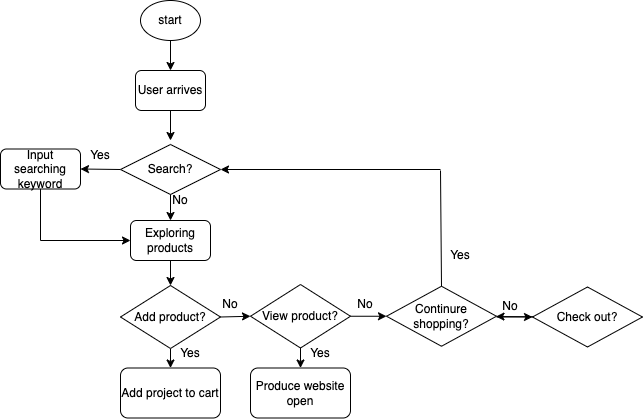

The diagram above was exported from draw.io. Its source (the exported page's mxGraphModel, read from the mxfile embedded in the PNG):
<mxGraphModel dx="619" dy="402" grid="1" gridSize="10" guides="1" tooltips="1" connect="1" arrows="1" fold="1" page="1" pageScale="1" pageWidth="850" pageHeight="1100" math="0" shadow="0">
  <root>
    <mxCell id="0" />
    <mxCell id="1" parent="0" />
    <mxCell id="3" value="start" style="ellipse;whiteSpace=wrap;html=1;" vertex="1" parent="1">
      <mxGeometry x="230" y="70" width="60" height="40" as="geometry" />
    </mxCell>
    <mxCell id="4" value="User arrives" style="rounded=1;whiteSpace=wrap;html=1;" vertex="1" parent="1">
      <mxGeometry x="225" y="140" width="70" height="40" as="geometry" />
    </mxCell>
    <mxCell id="75" style="edgeStyle=none;html=1;exitX=0;exitY=0.5;exitDx=0;exitDy=0;entryX=1;entryY=0.5;entryDx=0;entryDy=0;" edge="1" parent="1" source="5" target="7">
      <mxGeometry relative="1" as="geometry" />
    </mxCell>
    <mxCell id="5" value="Search?" style="rhombus;whiteSpace=wrap;html=1;" vertex="1" parent="1">
      <mxGeometry x="210" y="214" width="100" height="50" as="geometry" />
    </mxCell>
    <mxCell id="71" style="edgeStyle=none;html=1;exitX=0.5;exitY=1;exitDx=0;exitDy=0;entryX=0.5;entryY=0;entryDx=0;entryDy=0;" edge="1" parent="1" source="6" target="23">
      <mxGeometry relative="1" as="geometry" />
    </mxCell>
    <mxCell id="6" value="Exploring products" style="rounded=1;whiteSpace=wrap;html=1;" vertex="1" parent="1">
      <mxGeometry x="220" y="290" width="80" height="40" as="geometry" />
    </mxCell>
    <mxCell id="7" value="Input searching keyword" style="rounded=1;whiteSpace=wrap;html=1;" vertex="1" parent="1">
      <mxGeometry x="90" y="218.5" width="80" height="40" as="geometry" />
    </mxCell>
    <mxCell id="10" value="" style="endArrow=classic;html=1;exitX=0.5;exitY=1;exitDx=0;exitDy=0;entryX=0.5;entryY=0;entryDx=0;entryDy=0;" edge="1" parent="1" source="3" target="4">
      <mxGeometry width="50" height="50" relative="1" as="geometry">
        <mxPoint x="480" y="270" as="sourcePoint" />
        <mxPoint x="530" y="220" as="targetPoint" />
      </mxGeometry>
    </mxCell>
    <mxCell id="11" value="" style="endArrow=classic;html=1;exitX=0.5;exitY=1;exitDx=0;exitDy=0;entryX=0.5;entryY=0;entryDx=0;entryDy=0;" edge="1" parent="1">
      <mxGeometry width="50" height="50" relative="1" as="geometry">
        <mxPoint x="260" y="180" as="sourcePoint" />
        <mxPoint x="260" y="210" as="targetPoint" />
      </mxGeometry>
    </mxCell>
    <mxCell id="15" value="" style="endArrow=classic;html=1;exitX=0.5;exitY=1;exitDx=0;exitDy=0;entryX=0.5;entryY=0;entryDx=0;entryDy=0;" edge="1" parent="1" source="5" target="6">
      <mxGeometry width="50" height="50" relative="1" as="geometry">
        <mxPoint x="480" y="270" as="sourcePoint" />
        <mxPoint x="530" y="220" as="targetPoint" />
      </mxGeometry>
    </mxCell>
    <mxCell id="16" value="Yes" style="text;html=1;strokeColor=none;fillColor=none;align=center;verticalAlign=middle;whiteSpace=wrap;rounded=0;" vertex="1" parent="1">
      <mxGeometry x="160" y="210" width="60" height="30" as="geometry" />
    </mxCell>
    <mxCell id="17" value="No" style="text;html=1;strokeColor=none;fillColor=none;align=center;verticalAlign=middle;whiteSpace=wrap;rounded=0;rotation=0;" vertex="1" parent="1">
      <mxGeometry x="240" y="255" width="60" height="30" as="geometry" />
    </mxCell>
    <mxCell id="21" value="" style="endArrow=none;html=1;entryX=0.5;entryY=1;entryDx=0;entryDy=0;" edge="1" parent="1" target="7">
      <mxGeometry width="50" height="50" relative="1" as="geometry">
        <mxPoint x="130" y="310" as="sourcePoint" />
        <mxPoint x="280" y="227.5" as="targetPoint" />
      </mxGeometry>
    </mxCell>
    <mxCell id="29" style="edgeStyle=none;html=1;exitX=0.5;exitY=1;exitDx=0;exitDy=0;" edge="1" parent="1" source="23" target="25">
      <mxGeometry relative="1" as="geometry" />
    </mxCell>
    <mxCell id="46" style="edgeStyle=none;html=1;exitX=1;exitY=0.5;exitDx=0;exitDy=0;entryX=0;entryY=0.5;entryDx=0;entryDy=0;" edge="1" parent="1" source="23" target="45">
      <mxGeometry relative="1" as="geometry" />
    </mxCell>
    <mxCell id="57" style="edgeStyle=none;html=1;" edge="1" parent="1" source="23">
      <mxGeometry relative="1" as="geometry">
        <mxPoint x="260" y="354" as="targetPoint" />
      </mxGeometry>
    </mxCell>
    <mxCell id="23" value="Add product?" style="rhombus;whiteSpace=wrap;html=1;" vertex="1" parent="1">
      <mxGeometry x="210" y="355" width="100" height="63" as="geometry" />
    </mxCell>
    <mxCell id="25" value="Add project to cart" style="rounded=1;whiteSpace=wrap;html=1;" vertex="1" parent="1">
      <mxGeometry x="210" y="437.5" width="100" height="50" as="geometry" />
    </mxCell>
    <mxCell id="26" value="Yes" style="text;html=1;strokeColor=none;fillColor=none;align=center;verticalAlign=middle;whiteSpace=wrap;rounded=0;" vertex="1" parent="1">
      <mxGeometry x="250" y="407.5" width="60" height="30" as="geometry" />
    </mxCell>
    <mxCell id="41" value="No" style="text;html=1;strokeColor=none;fillColor=none;align=center;verticalAlign=middle;whiteSpace=wrap;rounded=0;" vertex="1" parent="1">
      <mxGeometry x="290" y="357.5" width="60" height="33" as="geometry" />
    </mxCell>
    <mxCell id="72" style="edgeStyle=none;html=1;exitX=1;exitY=0.5;exitDx=0;exitDy=0;entryX=0;entryY=0.5;entryDx=0;entryDy=0;" edge="1" parent="1" source="45" target="50">
      <mxGeometry relative="1" as="geometry" />
    </mxCell>
    <mxCell id="45" value="View product?" style="rhombus;whiteSpace=wrap;html=1;" vertex="1" parent="1">
      <mxGeometry x="340" y="354" width="100" height="63.5" as="geometry" />
    </mxCell>
    <mxCell id="47" style="edgeStyle=none;html=1;" edge="1" parent="1" target="48">
      <mxGeometry relative="1" as="geometry">
        <mxPoint x="390" y="417.5" as="sourcePoint" />
      </mxGeometry>
    </mxCell>
    <mxCell id="48" value="Produce website open" style="rounded=1;whiteSpace=wrap;html=1;" vertex="1" parent="1">
      <mxGeometry x="340" y="437.5" width="100" height="50" as="geometry" />
    </mxCell>
    <mxCell id="49" value="Yes" style="text;html=1;strokeColor=none;fillColor=none;align=center;verticalAlign=middle;whiteSpace=wrap;rounded=0;" vertex="1" parent="1">
      <mxGeometry x="380" y="407.5" width="60" height="30" as="geometry" />
    </mxCell>
    <mxCell id="50" value="Continure shopping?" style="rhombus;whiteSpace=wrap;html=1;" vertex="1" parent="1">
      <mxGeometry x="476" y="355.75" width="110" height="60" as="geometry" />
    </mxCell>
    <mxCell id="68" value="No" style="text;html=1;strokeColor=none;fillColor=none;align=center;verticalAlign=middle;whiteSpace=wrap;rounded=0;" vertex="1" parent="1">
      <mxGeometry x="425" y="360.5" width="60" height="27" as="geometry" />
    </mxCell>
    <mxCell id="76" value="" style="endArrow=classic;html=1;entryX=0;entryY=0.5;entryDx=0;entryDy=0;" edge="1" parent="1" target="6">
      <mxGeometry width="50" height="50" relative="1" as="geometry">
        <mxPoint x="130" y="310" as="sourcePoint" />
        <mxPoint x="380" y="280" as="targetPoint" />
      </mxGeometry>
    </mxCell>
    <mxCell id="84" value="" style="endArrow=classic;html=1;entryX=1;entryY=0.5;entryDx=0;entryDy=0;" edge="1" parent="1" target="5">
      <mxGeometry width="50" height="50" relative="1" as="geometry">
        <mxPoint x="530" y="239" as="sourcePoint" />
        <mxPoint x="380" y="250" as="targetPoint" />
      </mxGeometry>
    </mxCell>
    <mxCell id="85" value="" style="endArrow=none;html=1;exitX=0.5;exitY=0;exitDx=0;exitDy=0;" edge="1" parent="1" source="50">
      <mxGeometry width="50" height="50" relative="1" as="geometry">
        <mxPoint x="530" y="350" as="sourcePoint" />
        <mxPoint x="530" y="240" as="targetPoint" />
      </mxGeometry>
    </mxCell>
    <mxCell id="86" value="Yes" style="text;html=1;strokeColor=none;fillColor=none;align=center;verticalAlign=middle;whiteSpace=wrap;rounded=0;" vertex="1" parent="1">
      <mxGeometry x="520" y="310" width="60" height="30" as="geometry" />
    </mxCell>
    <mxCell id="87" style="edgeStyle=none;html=1;exitX=1;exitY=0.5;exitDx=0;exitDy=0;entryX=0;entryY=0.5;entryDx=0;entryDy=0;" edge="1" parent="1" target="88">
      <mxGeometry relative="1" as="geometry">
        <mxPoint x="586" y="386.5" as="sourcePoint" />
      </mxGeometry>
    </mxCell>
    <mxCell id="89" value="" style="edgeStyle=none;html=1;" edge="1" parent="1" source="88" target="50">
      <mxGeometry relative="1" as="geometry" />
    </mxCell>
    <mxCell id="88" value="Check out?" style="rhombus;whiteSpace=wrap;html=1;" vertex="1" parent="1">
      <mxGeometry x="622" y="356.5" width="110" height="60" as="geometry" />
    </mxCell>
    <mxCell id="93" value="No" style="text;html=1;strokeColor=none;fillColor=none;align=center;verticalAlign=middle;whiteSpace=wrap;rounded=0;" vertex="1" parent="1">
      <mxGeometry x="570" y="360.5" width="60" height="30" as="geometry" />
    </mxCell>
  </root>
</mxGraphModel>